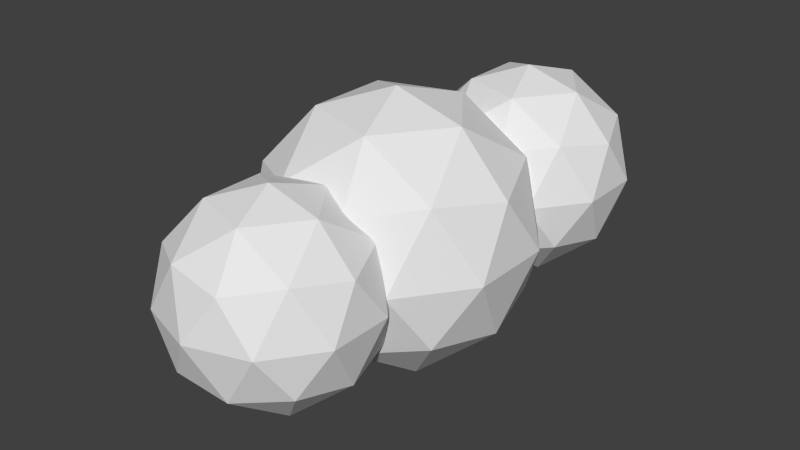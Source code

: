 # Source: cloud_1.blend  (saved by Blender 2.74.0; exported with 4.5.12 LTS)
import bpy
from mathutils import Matrix  # noqa: F401  (used for matrix-valued properties, if any)

bpy.ops.wm.read_factory_settings(use_empty=True)
scene = bpy.context.scene
scene.name = 'Scene'

# ---- collections
col_collection_1 = bpy.data.collections.new('Collection 1'); scene.collection.children.link(col_collection_1)

# ---- world
world_world = bpy.data.worlds.new('World'); scene.world = world_world
world_world.color = (0.05088, 0.05088, 0.05088)
world_world.use_sun_shadow = False
world_world.sun_shadow_jitter_overblur = 0.0
world_world.cycles.sampling_method = 'MANUAL'
world_world.cycles.sample_map_resolution = 256

# ---- meshes
me_icosphere = bpy.data.meshes.new('Icosphere')
me_icosphere.from_pydata([(0.0, 0.0, -1.0), (0.7236, -0.5257, -0.4472), (-0.2764, -0.8506, -0.4472), (-0.8944, 0.0, -0.4472), (-0.2764, 0.8506, -0.4472), (0.7236, 0.5257, -0.4472), (0.2764, -0.8506, 0.4472), (-0.7236, -0.5257, 0.4472), (-0.7236, 0.5257, 0.4472), (0.2764, 0.8506, 0.4472), (0.8944, 0.0, 0.4472), (0.0, 0.0, 1.0), (-0.1625, -0.5, -0.8507), (0.4253, -0.309, -0.8507), (0.2629, -0.809, -0.5257), (0.8506, 0.0, -0.5257), (0.4253, 0.309, -0.8507), (-0.5257, 0.0, -0.8507), (-0.6882, -0.5, -0.5257), (-0.1625, 0.5, -0.8507), (-0.6882, 0.5, -0.5257), (0.2629, 0.809, -0.5257), (0.9511, -0.309, 0.0), (0.9511, 0.309, 0.0), (0.0, -1.0, 0.0), (0.5878, -0.809, 0.0), (-0.9511, -0.309, 0.0), (-0.5878, -0.809, 0.0), (-0.5878, 0.809, 0.0), (-0.9511, 0.309, 0.0), (0.5878, 0.809, 0.0), (0.0, 1.0, 0.0), (0.6882, -0.5, 0.5257), (-0.2629, -0.809, 0.5257), (-0.8506, 0.0, 0.5257), (-0.2629, 0.809, 0.5257), (0.6882, 0.5, 0.5257), (0.1625, -0.5, 0.8507), (0.5257, 0.0, 0.8507), (-0.4253, -0.309, 0.8507), (-0.4253, 0.309, 0.8507), (0.1625, 0.5, 0.8507), (0.2751, 1.109, -0.6062), (0.8225, 0.7113, -0.188), (0.06598, 0.4655, -0.188), (-0.4016, 1.109, -0.188), (0.06598, 1.753, -0.188), (0.8225, 1.507, -0.188), (0.4842, 0.4655, 0.4887), (-0.2724, 0.7113, 0.4887), (-0.2724, 1.507, 0.4887), (0.4842, 1.753, 0.4887), (0.9517, 1.109, 0.4887), (0.2751, 1.109, 0.9069), (0.1522, 0.7308, -0.4932), (0.5969, 0.8753, -0.4932), (0.474, 0.497, -0.2474), (0.9186, 1.109, -0.2474), (0.5969, 1.343, -0.4932), (-0.1227, 1.109, -0.4932), (-0.2456, 0.7308, -0.2474), (0.1522, 1.487, -0.4932), (-0.2456, 1.487, -0.2474), (0.474, 1.721, -0.2474), (0.9946, 0.8753, 0.1504), (0.9946, 1.343, 0.1504), (0.2751, 0.3525, 0.1504), (0.7198, 0.497, 0.1504), (-0.4444, 0.8753, 0.1504), (-0.1696, 0.497, 0.1504), (-0.1696, 1.721, 0.1504), (-0.4444, 1.343, 0.1504), (0.7198, 1.721, 0.1504), (0.2751, 1.866, 0.1504), (0.7957, 0.7308, 0.5481), (0.07621, 0.497, 0.5481), (-0.3685, 1.109, 0.5481), (0.07621, 1.721, 0.5481), (0.7957, 1.487, 0.5481), (0.398, 0.7308, 0.7939), (0.6728, 1.109, 0.7939), (-0.04669, 0.8753, 0.7939), (-0.04669, 1.343, 0.7939), (0.398, 1.487, 0.7939), (-0.06765, -1.092, -0.8285), (0.4798, -1.49, -0.4103), (-0.2767, -1.736, -0.4103), (-0.7443, -1.092, -0.4103), (-0.2767, -0.4487, -0.4103), (0.4798, -0.6945, -0.4103), (0.1415, -1.736, 0.2664), (-0.6151, -1.49, 0.2664), (-0.6151, -0.6945, 0.2664), (0.1415, -0.4487, 0.2664), (0.609, -1.092, 0.2664), (-0.06765, -1.092, 0.6846), (-0.1905, -1.471, -0.7155), (0.2541, -1.326, -0.7155), (0.1312, -1.704, -0.4697), (0.5759, -1.092, -0.4697), (0.2541, -0.8585, -0.7155), (-0.4654, -1.092, -0.7155), (-0.5883, -1.471, -0.4697), (-0.1905, -0.714, -0.7155), (-0.5883, -0.714, -0.4697), (0.1312, -0.4802, -0.4697), (0.6519, -1.326, -0.07196), (0.6519, -0.8585, -0.07196), (-0.06765, -1.849, -0.07196), (0.377, -1.704, -0.07196), (-0.7872, -1.326, -0.07196), (-0.5123, -1.704, -0.07196), (-0.5123, -0.4802, -0.07196), (-0.7872, -0.8585, -0.07196), (0.377, -0.4802, -0.07196), (-0.06765, -0.3357, -0.07196), (0.453, -1.471, 0.3258), (-0.2665, -1.704, 0.3258), (-0.7112, -1.092, 0.3258), (-0.2665, -0.4802, 0.3258), (0.453, -0.714, 0.3258), (0.05526, -1.471, 0.5716), (0.3301, -1.092, 0.5716), (-0.3894, -1.326, 0.5716), (-0.3894, -0.8585, 0.5716), (0.05526, -0.714, 0.5716)], [], [(0, 13, 12), (1, 13, 15), (0, 12, 17), (0, 17, 19), (0, 19, 16), (1, 15, 22), (2, 14, 24), (3, 18, 26), (4, 20, 28), (5, 21, 30), (1, 22, 25), (2, 24, 27), (3, 26, 29), (4, 28, 31), (5, 30, 23), (6, 32, 37), (7, 33, 39), (8, 34, 40), (9, 35, 41), (10, 36, 38), (38, 41, 11), (38, 36, 41), (36, 9, 41), (41, 40, 11), (41, 35, 40), (35, 8, 40), (40, 39, 11), (40, 34, 39), (34, 7, 39), (39, 37, 11), (39, 33, 37), (33, 6, 37), (37, 38, 11), (37, 32, 38), (32, 10, 38), (23, 36, 10), (23, 30, 36), (30, 9, 36), (31, 35, 9), (31, 28, 35), (28, 8, 35), (29, 34, 8), (29, 26, 34), (26, 7, 34), (27, 33, 7), (27, 24, 33), (24, 6, 33), (25, 32, 6), (25, 22, 32), (22, 10, 32), (30, 31, 9), (30, 21, 31), (21, 4, 31), (28, 29, 8), (28, 20, 29), (20, 3, 29), (26, 27, 7), (26, 18, 27), (18, 2, 27), (24, 25, 6), (24, 14, 25), (14, 1, 25), (22, 23, 10), (22, 15, 23), (15, 5, 23), (16, 21, 5), (16, 19, 21), (19, 4, 21), (19, 20, 4), (19, 17, 20), (17, 3, 20), (17, 18, 3), (17, 12, 18), (12, 2, 18), (15, 16, 5), (15, 13, 16), (13, 0, 16), (12, 14, 2), (12, 13, 14), (13, 1, 14), (42, 55, 54), (43, 55, 57), (42, 54, 59), (42, 59, 61), (42, 61, 58), (43, 57, 64), (44, 56, 66), (45, 60, 68), (46, 62, 70), (47, 63, 72), (43, 64, 67), (44, 66, 69), (45, 68, 71), (46, 70, 73), (47, 72, 65), (48, 74, 79), (49, 75, 81), (50, 76, 82), (51, 77, 83), (52, 78, 80), (80, 83, 53), (80, 78, 83), (78, 51, 83), (83, 82, 53), (83, 77, 82), (77, 50, 82), (82, 81, 53), (82, 76, 81), (76, 49, 81), (81, 79, 53), (81, 75, 79), (75, 48, 79), (79, 80, 53), (79, 74, 80), (74, 52, 80), (65, 78, 52), (65, 72, 78), (72, 51, 78), (73, 77, 51), (73, 70, 77), (70, 50, 77), (71, 76, 50), (71, 68, 76), (68, 49, 76), (69, 75, 49), (69, 66, 75), (66, 48, 75), (67, 74, 48), (67, 64, 74), (64, 52, 74), (72, 73, 51), (72, 63, 73), (63, 46, 73), (70, 71, 50), (70, 62, 71), (62, 45, 71), (68, 69, 49), (68, 60, 69), (60, 44, 69), (66, 67, 48), (66, 56, 67), (56, 43, 67), (64, 65, 52), (64, 57, 65), (57, 47, 65), (58, 63, 47), (58, 61, 63), (61, 46, 63), (61, 62, 46), (61, 59, 62), (59, 45, 62), (59, 60, 45), (59, 54, 60), (54, 44, 60), (57, 58, 47), (57, 55, 58), (55, 42, 58), (54, 56, 44), (54, 55, 56), (55, 43, 56), (84, 97, 96), (85, 97, 99), (84, 96, 101), (84, 101, 103), (84, 103, 100), (85, 99, 106), (86, 98, 108), (87, 102, 110), (88, 104, 112), (89, 105, 114), (85, 106, 109), (86, 108, 111), (87, 110, 113), (88, 112, 115), (89, 114, 107), (90, 116, 121), (91, 117, 123), (92, 118, 124), (93, 119, 125), (94, 120, 122), (122, 125, 95), (122, 120, 125), (120, 93, 125), (125, 124, 95), (125, 119, 124), (119, 92, 124), (124, 123, 95), (124, 118, 123), (118, 91, 123), (123, 121, 95), (123, 117, 121), (117, 90, 121), (121, 122, 95), (121, 116, 122), (116, 94, 122), (107, 120, 94), (107, 114, 120), (114, 93, 120), (115, 119, 93), (115, 112, 119), (112, 92, 119), (113, 118, 92), (113, 110, 118), (110, 91, 118), (111, 117, 91), (111, 108, 117), (108, 90, 117), (109, 116, 90), (109, 106, 116), (106, 94, 116), (114, 115, 93), (114, 105, 115), (105, 88, 115), (112, 113, 92), (112, 104, 113), (104, 87, 113), (110, 111, 91), (110, 102, 111), (102, 86, 111), (108, 109, 90), (108, 98, 109), (98, 85, 109), (106, 107, 94), (106, 99, 107), (99, 89, 107), (100, 105, 89), (100, 103, 105), (103, 88, 105), (103, 104, 88), (103, 101, 104), (101, 87, 104), (101, 102, 87), (101, 96, 102), (96, 86, 102), (99, 100, 89), (99, 97, 100), (97, 84, 100), (96, 98, 86), (96, 97, 98), (97, 85, 98)])
_uv = me_icosphere.uv_layers.new(name='UVMap')
_uv.uv.foreach_set('vector', [0.4087, 0.4811, 0.3701, 0.388, 0.4625, 0.4068, 0.3231, 0.3096, 0.3701, 0.388, 0.267, 0.388, 0.4087, 0.4811, 0.4625, 0.4068, 0.4668, 0.5193, 0.4087, 0.4811, 0.4668, 0.5193, 0.3771, 0.57, 0.4087, 0.4811, 0.3771, 0.57, 0.3173, 0.4888, 0.3231, 0.3096, 0.267, 0.388, 0.2455, 0.306, 0.07629, 0.2524, 0.0487, 0.306, 0.0, 0.2115, 0.2299, 0.153, 0.1576, 0.2115, 0.1576, 0.09457, 0.5296, 0.08754, 0.6212, 0.08352, 0.5652, 0.1822, 0.3127, 0.2524, 0.2364, 0.2115, 0.3037, 0.153, 0.5619, 0.5684, 0.5034, 0.4923, 0.6064, 0.4882, 0.07629, 0.2524, 0.0, 0.2115, 0.0673, 0.153, 0.2299, 0.153, 0.1576, 0.09457, 0.2364, 0.05845, 0.5296, 0.08754, 0.5652, 0.1822, 0.4735, 0.1596, 0.3127, 0.2524, 0.3037, 0.153, 0.394, 0.2115, 0.642, 0.3936, 0.5504, 0.3895, 0.6076, 0.306, 0.0, 0.3949, 0.04067, 0.306, 0.08394, 0.3872, 0.08974, 0.5664, 0.03365, 0.488, 0.1367, 0.488, 0.3127, 0.05358, 0.2851, 0.0, 0.3825, 1.015e-07, 0.4663, 0.153, 0.394, 0.09456, 0.4728, 0.05844, 0.2334, 0.3567, 0.2291, 0.4692, 0.1753, 0.3949, 0.4728, 0.05844, 0.394, 0.09456, 0.3825, 1.015e-07, 0.394, 0.09456, 0.3127, 0.05358, 0.3825, 1.015e-07, 0.2291, 0.4692, 0.1367, 0.488, 0.1753, 0.3949, 0.2291, 0.4692, 0.1788, 0.57, 0.1367, 0.488, 0.1788, 0.57, 0.08974, 0.5664, 0.1367, 0.488, 0.1367, 0.488, 0.08394, 0.3872, 0.1753, 0.3949, 0.1367, 0.488, 0.03365, 0.488, 0.08394, 0.3872, 0.03365, 0.488, 0.0, 0.3949, 0.08394, 0.3872, 0.08394, 0.3872, 0.1437, 0.306, 0.1753, 0.3949, 0.08394, 0.3872, 0.04067, 0.306, 0.1437, 0.306, 0.6988, 0.353, 0.642, 0.3936, 0.6076, 0.306, 0.1437, 0.306, 0.2334, 0.3567, 0.1753, 0.3949, 0.6076, 0.306, 0.5504, 0.3895, 0.5046, 0.3101, 0.5504, 0.3895, 0.4668, 0.4006, 0.5046, 0.3101, 0.394, 0.2115, 0.394, 0.09456, 0.4663, 0.153, 0.394, 0.2115, 0.3037, 0.153, 0.394, 0.09456, 0.3037, 0.153, 0.3127, 0.05358, 0.394, 0.09456, 0.2364, 0.09457, 0.2851, 0.0, 0.3127, 0.05358, 0.4735, 0.1596, 0.5652, 0.1822, 0.5206, 0.2624, 0.5652, 0.1822, 0.6097, 0.2624, 0.5206, 0.2624, 0.01206, 0.57, 0.03365, 0.488, 0.08974, 0.5664, 0.2364, 0.05845, 0.1576, 0.09457, 0.1461, 0.0, 0.1576, 0.09457, 0.07629, 0.05358, 0.1461, 0.0, 0.0673, 0.153, 6.335e-07, 0.09456, 0.07629, 0.05358, 0.0673, 0.153, 0.0, 0.2115, 6.335e-07, 0.09456, 0.6981, 0.4656, 0.642, 0.3936, 0.6988, 0.353, 0.6064, 0.4882, 0.5504, 0.3895, 0.642, 0.3936, 0.6064, 0.4882, 0.5034, 0.4923, 0.5504, 0.3895, 0.5034, 0.4923, 0.4668, 0.4006, 0.5504, 0.3895, 0.3037, 0.153, 0.2364, 0.09457, 0.3127, 0.05358, 0.3037, 0.153, 0.2364, 0.2115, 0.2364, 0.09457, 0.4728, 0.04703, 0.5296, 0.08754, 0.4735, 0.1596, 0.5652, 0.1822, 0.6682, 0.1863, 0.6097, 0.2624, 0.5652, 0.1822, 0.6212, 0.08352, 0.6682, 0.1863, 0.6212, 0.08352, 0.7048, 0.09456, 0.6682, 0.1863, 0.1576, 0.09457, 0.0673, 0.153, 0.07629, 0.05358, 0.1576, 0.09457, 0.1576, 0.2115, 0.0673, 0.153, 0.1576, 0.2115, 0.07629, 0.2524, 0.0673, 0.153, 0.6981, 0.4656, 0.6064, 0.4882, 0.642, 0.3936, 0.6981, 0.4656, 0.651, 0.5684, 0.6064, 0.4882, 0.651, 0.5684, 0.5619, 0.5684, 0.6064, 0.4882, 0.4728, 0.2476, 0.394, 0.2115, 0.4663, 0.153, 0.4728, 0.2476, 0.3825, 0.306, 0.394, 0.2115, 0.3825, 0.306, 0.3127, 0.2524, 0.394, 0.2115, 0.3173, 0.4888, 0.2741, 0.57, 0.2334, 0.4811, 0.3173, 0.4888, 0.3771, 0.57, 0.2741, 0.57, 0.564, 0.0, 0.5296, 0.08754, 0.4728, 0.04703, 0.564, 0.0, 0.6212, 0.08352, 0.5296, 0.08754, 0.564, 0.0, 0.667, 0.004126, 0.6212, 0.08352, 0.667, 0.004126, 0.7048, 0.09456, 0.6212, 0.08352, 0.2364, 0.2476, 0.1576, 0.2115, 0.2299, 0.153, 0.2364, 0.2476, 0.1461, 0.306, 0.1576, 0.2115, 0.1461, 0.306, 0.07629, 0.2524, 0.1576, 0.2115, 0.267, 0.388, 0.3173, 0.4888, 0.2334, 0.4811, 0.267, 0.388, 0.3701, 0.388, 0.3173, 0.4888, 0.3701, 0.388, 0.4087, 0.4811, 0.3173, 0.4888, 0.1461, 0.306, 0.0487, 0.306, 0.07629, 0.2524, 0.4625, 0.4068, 0.3701, 0.388, 0.4122, 0.306, 0.3701, 0.388, 0.3231, 0.3096, 0.4122, 0.306, 0.776, 0.9324, 0.7468, 0.8619, 0.8166, 0.8762, 0.7113, 0.8026, 0.7468, 0.8619, 0.6688, 0.8619, 0.776, 0.9324, 0.8166, 0.8762, 0.8199, 0.9613, 0.776, 0.9324, 0.8199, 0.9613, 0.7521, 0.9996, 0.776, 0.9324, 0.7521, 0.9996, 0.7069, 0.9382, 0.7113, 0.8026, 0.6688, 0.8619, 0.6525, 0.7999, 0.05772, 0.761, 0.03684, 0.8015, 0.0, 0.73, 0.1739, 0.6857, 0.1192, 0.73, 0.1192, 0.6415, 0.8675, 0.6346, 0.9367, 0.6316, 0.8944, 0.7062, 0.7033, 0.7594, 0.6456, 0.7284, 0.6965, 0.6842, 0.2475, 1.0, 0.2032, 0.9424, 0.2811, 0.9393, 0.05772, 0.761, 0.0, 0.73, 0.05092, 0.6857, 0.1739, 0.6857, 0.1192, 0.6415, 0.1788, 0.6142, 0.8675, 0.6346, 0.8944, 0.7062, 0.825, 0.6892, 0.7033, 0.7594, 0.6965, 0.6842, 0.7649, 0.7284, 0.3081, 0.8677, 0.2388, 0.8647, 0.282, 0.8015, 0.7048, 0.06723, 0.7356, 0.0, 0.7683, 0.06142, 0.7727, 0.197, 0.7303, 0.1377, 0.8082, 0.1377, 0.7033, 0.6089, 0.6825, 0.5684, 0.7562, 0.5684, 0.8196, 0.6842, 0.7649, 0.64, 0.8245, 0.6126, 0.8814, 0.03832, 0.8781, 0.1234, 0.8374, 0.06723, 0.8245, 0.6126, 0.7649, 0.64, 0.7562, 0.5684, 0.7649, 0.64, 0.7033, 0.6089, 0.7562, 0.5684, 0.8781, 0.1234, 0.8082, 0.1377, 0.8374, 0.06723, 0.8781, 0.1234, 0.8401, 0.1997, 0.8082, 0.1377, 0.8401, 0.1997, 0.7727, 0.197, 0.8082, 0.1377, 0.8082, 0.1377, 0.7683, 0.06142, 0.8374, 0.06723, 0.8082, 0.1377, 0.7303, 0.1377, 0.7683, 0.06142, 0.7303, 0.1377, 0.7048, 0.06723, 0.7683, 0.06142, 0.7683, 0.06142, 0.8135, 2.255e-07, 0.8374, 0.06723, 0.7683, 0.06142, 0.7356, 0.0, 0.8135, 2.255e-07, 0.3511, 0.8371, 0.3081, 0.8677, 0.282, 0.8015, 0.8135, 2.255e-07, 0.8814, 0.03832, 0.8374, 0.06723, 0.282, 0.8015, 0.2388, 0.8647, 0.2041, 0.8046, 0.2388, 0.8647, 0.1755, 0.873, 0.2041, 0.8046, 0.7649, 0.7284, 0.7649, 0.64, 0.8196, 0.6842, 0.7649, 0.7284, 0.6965, 0.6842, 0.7649, 0.64, 0.6965, 0.6842, 0.7033, 0.6089, 0.7649, 0.64, 0.6456, 0.64, 0.6825, 0.5684, 0.7033, 0.6089, 0.825, 0.6892, 0.8944, 0.7062, 0.8606, 0.7669, 0.8944, 0.7062, 0.928, 0.7669, 0.8606, 0.7669, 0.7139, 0.1997, 0.7303, 0.1377, 0.7727, 0.197, 0.1788, 0.6142, 0.1192, 0.6415, 0.1105, 0.57, 0.1192, 0.6415, 0.05772, 0.6105, 0.1105, 0.57, 0.05092, 0.6857, 4.826e-07, 0.6415, 0.05772, 0.6105, 0.05092, 0.6857, 0.0, 0.73, 4.826e-07, 0.6415, 0.3505, 0.9222, 0.3081, 0.8677, 0.3511, 0.8371, 0.2811, 0.9393, 0.2388, 0.8647, 0.3081, 0.8677, 0.2811, 0.9393, 0.2032, 0.9424, 0.2388, 0.8647, 0.2032, 0.9424, 0.1755, 0.873, 0.2388, 0.8647, 0.6965, 0.6842, 0.6456, 0.64, 0.7033, 0.6089, 0.6965, 0.6842, 0.6456, 0.7284, 0.6456, 0.64, 0.8245, 0.604, 0.8675, 0.6346, 0.825, 0.6892, 0.8944, 0.7062, 0.9723, 0.7093, 0.928, 0.7669, 0.8944, 0.7062, 0.9367, 0.6316, 0.9723, 0.7093, 0.9367, 0.6316, 1.0, 0.6399, 0.9723, 0.7093, 0.1192, 0.6415, 0.05092, 0.6857, 0.05772, 0.6105, 0.1192, 0.6415, 0.1192, 0.73, 0.05092, 0.6857, 0.1192, 0.73, 0.05772, 0.761, 0.05092, 0.6857, 0.3505, 0.9222, 0.2811, 0.9393, 0.3081, 0.8677, 0.3505, 0.9222, 0.3149, 1.0, 0.2811, 0.9393, 0.3149, 1.0, 0.2475, 1.0, 0.2811, 0.9393, 0.8245, 0.7557, 0.7649, 0.7284, 0.8196, 0.6842, 0.8245, 0.7557, 0.7562, 0.7999, 0.7649, 0.7284, 0.7562, 0.7999, 0.7033, 0.7594, 0.7649, 0.7284, 0.7069, 0.9382, 0.6741, 0.9996, 0.6434, 0.9324, 0.7069, 0.9382, 0.7521, 0.9996, 0.6741, 0.9996, 0.8935, 0.5684, 0.8675, 0.6346, 0.8245, 0.604, 0.8935, 0.5684, 0.9367, 0.6316, 0.8675, 0.6346, 0.8935, 0.5684, 0.9714, 0.5715, 0.9367, 0.6316, 0.9714, 0.5715, 1.0, 0.6399, 0.9367, 0.6316, 0.1788, 0.7573, 0.1192, 0.73, 0.1739, 0.6857, 0.1788, 0.7573, 0.1105, 0.8015, 0.1192, 0.73, 0.1105, 0.8015, 0.05772, 0.761, 0.1192, 0.73, 0.6688, 0.8619, 0.7069, 0.9382, 0.6434, 0.9324, 0.6688, 0.8619, 0.7468, 0.8619, 0.7069, 0.9382, 0.7468, 0.8619, 0.776, 0.9324, 0.7069, 0.9382, 0.1105, 0.8015, 0.03684, 0.8015, 0.05772, 0.761, 0.8166, 0.8762, 0.7468, 0.8619, 0.7786, 0.7999, 0.7468, 0.8619, 0.7113, 0.8026, 0.7786, 0.7999, 0.7428, 0.3732, 0.772, 0.4437, 0.7021, 0.4294, 0.8075, 0.503, 0.772, 0.4437, 0.8499, 0.4437, 0.7428, 0.3732, 0.7021, 0.4294, 0.6988, 0.3443, 0.7428, 0.3732, 0.6988, 0.3443, 0.7667, 0.306, 0.7428, 0.3732, 0.7667, 0.306, 0.8119, 0.3674, 0.8075, 0.503, 0.8499, 0.4437, 0.8663, 0.5057, 0.5245, 0.7594, 0.5036, 0.7999, 0.4668, 0.7284, 0.6407, 0.6842, 0.586, 0.7284, 0.586, 0.64, 0.8629, 0.8662, 0.9322, 0.8631, 0.8899, 0.9377, 0.3457, 0.761, 0.288, 0.73, 0.3389, 0.6857, 0.07199, 1.0, 0.02769, 0.9424, 0.1056, 0.9393, 0.5245, 0.7594, 0.4668, 0.7284, 0.5177, 0.6842, 0.6407, 0.6842, 0.586, 0.64, 0.6456, 0.6126, 0.8629, 0.8662, 0.8899, 0.9377, 0.8205, 0.9207, 0.3457, 0.761, 0.3389, 0.6857, 0.4072, 0.73, 0.1325, 0.8677, 0.06328, 0.8647, 0.1065, 0.8015, 0.4668, 0.8672, 0.4976, 0.7999, 0.5303, 0.8613, 0.5347, 0.9969, 0.4922, 0.9376, 0.5702, 0.9376, 0.3457, 0.6105, 0.3248, 0.57, 0.3985, 0.57, 0.4619, 0.6857, 0.4072, 0.6415, 0.4668, 0.6142, 0.6434, 0.8382, 0.6401, 0.9233, 0.5994, 0.8672, 0.4668, 0.6142, 0.4072, 0.6415, 0.3985, 0.57, 0.4072, 0.6415, 0.3457, 0.6105, 0.3985, 0.57, 0.6401, 0.9233, 0.5702, 0.9376, 0.5994, 0.8672, 0.6401, 0.9233, 0.602, 0.9996, 0.5702, 0.9376, 0.602, 0.9996, 0.5347, 0.9969, 0.5702, 0.9376, 0.5702, 0.9376, 0.5303, 0.8613, 0.5994, 0.8672, 0.5702, 0.9376, 0.4922, 0.9376, 0.5303, 0.8613, 0.4922, 0.9376, 0.4668, 0.8672, 0.5303, 0.8613, 0.5303, 0.8613, 0.5755, 0.7999, 0.5994, 0.8672, 0.5303, 0.8613, 0.4976, 0.7999, 0.5755, 0.7999, 0.1755, 0.8371, 0.1325, 0.8677, 0.1065, 0.8015, 0.5755, 0.7999, 0.6434, 0.8382, 0.5994, 0.8672, 0.1065, 0.8015, 0.06328, 0.8647, 0.02861, 0.8046, 0.06328, 0.8647, 0.0, 0.873, 0.02861, 0.8046, 0.4072, 0.73, 0.4072, 0.6415, 0.4619, 0.6857, 0.4072, 0.73, 0.3389, 0.6857, 0.4072, 0.6415, 0.3389, 0.6857, 0.3457, 0.6105, 0.4072, 0.6415, 0.288, 0.6415, 0.3248, 0.57, 0.3457, 0.6105, 0.8205, 0.9207, 0.8899, 0.9377, 0.8561, 0.9984, 0.8899, 0.9377, 0.9235, 0.9984, 0.8561, 0.9984, 0.4759, 0.9996, 0.4922, 0.9376, 0.5347, 0.9969, 0.6456, 0.6126, 0.586, 0.64, 0.5773, 0.5684, 0.586, 0.64, 0.5245, 0.6089, 0.5773, 0.5684, 0.5177, 0.6842, 0.4668, 0.6399, 0.5245, 0.6089, 0.5177, 0.6842, 0.4668, 0.7284, 0.4668, 0.6399, 0.175, 0.9222, 0.1325, 0.8677, 0.1755, 0.8371, 0.1056, 0.9393, 0.06328, 0.8647, 0.1325, 0.8677, 0.1056, 0.9393, 0.02769, 0.9424, 0.06328, 0.8647, 0.02769, 0.9424, 0.0, 0.873, 0.06328, 0.8647, 0.3389, 0.6857, 0.288, 0.6415, 0.3457, 0.6105, 0.3389, 0.6857, 0.288, 0.73, 0.288, 0.6415, 0.8199, 0.8355, 0.8629, 0.8662, 0.8205, 0.9207, 0.8899, 0.9377, 0.9678, 0.9409, 0.9235, 0.9984, 0.8899, 0.9377, 0.9322, 0.8631, 0.9678, 0.9409, 0.9322, 0.8631, 0.9955, 0.8715, 0.9678, 0.9409, 0.586, 0.64, 0.5177, 0.6842, 0.5245, 0.6089, 0.586, 0.64, 0.586, 0.7284, 0.5177, 0.6842, 0.586, 0.7284, 0.5245, 0.7594, 0.5177, 0.6842, 0.175, 0.9222, 0.1056, 0.9393, 0.1325, 0.8677, 0.175, 0.9222, 0.1394, 1.0, 0.1056, 0.9393, 0.1394, 1.0, 0.07199, 1.0, 0.1056, 0.9393, 0.4668, 0.7573, 0.4072, 0.73, 0.4619, 0.6857, 0.4668, 0.7573, 0.3985, 0.8015, 0.4072, 0.73, 0.3985, 0.8015, 0.3457, 0.761, 0.4072, 0.73, 0.8119, 0.3674, 0.8446, 0.306, 0.8754, 0.3732, 0.8119, 0.3674, 0.7667, 0.306, 0.8446, 0.306, 0.889, 0.7999, 0.8629, 0.8662, 0.8199, 0.8355, 0.889, 0.7999, 0.9322, 0.8631, 0.8629, 0.8662, 0.889, 0.7999, 0.9669, 0.803, 0.9322, 0.8631, 0.9669, 0.803, 0.9955, 0.8715, 0.9322, 0.8631, 0.6456, 0.7557, 0.586, 0.7284, 0.6407, 0.6842, 0.6456, 0.7557, 0.5773, 0.7999, 0.586, 0.7284, 0.5773, 0.7999, 0.5245, 0.7594, 0.586, 0.7284, 0.8499, 0.4437, 0.8119, 0.3674, 0.8754, 0.3732, 0.8499, 0.4437, 0.772, 0.4437, 0.8119, 0.3674, 0.772, 0.4437, 0.7428, 0.3732, 0.8119, 0.3674, 0.5773, 0.7999, 0.5036, 0.7999, 0.5245, 0.7594, 0.7021, 0.4294, 0.772, 0.4437, 0.7401, 0.5057, 0.772, 0.4437, 0.8075, 0.503, 0.7401, 0.5057])
me_icosphere.use_remesh_preserve_volume = False
me_icosphere.use_remesh_preserve_attributes = False
me_icosphere.use_mirror_vertex_groups = False
me_icosphere.update()

# ---- objects
ob_icosphere = bpy.data.objects.new('Icosphere', me_icosphere)

# ---- transforms, parenting, visibility, modifiers, constraints
ob_icosphere.location = (0.0, 0.0, 0.0)
ob_icosphere.lineart.crease_threshold = 0.0

# ---- collection membership
col_collection_1.objects.link(ob_icosphere)

# ---- scene / render settings (as saved in the file)
scene.frame_start = 1; scene.frame_end = 250; scene.frame_set(1)
scene.render.engine = 'BLENDER_EEVEE_NEXT'
scene.render.resolution_percentage = 50
scene.render.dither_intensity = 0.0
scene.cycles.use_denoising = False
scene.cycles.samples = 10
scene.cycles.sampling_pattern = 'TABULATED_SOBOL'
scene.cycles.light_sampling_threshold = 0.0
scene.cycles.use_adaptive_sampling = False
scene.cycles.use_light_tree = False
scene.cycles.blur_glossy = 0.0
scene.cycles.pixel_filter_type = 'GAUSSIAN'
scene.cycles.sample_clamp_indirect = 0.0
scene.view_settings.view_transform = 'Standard'
bpy.context.view_layer.update()

# ---- added for rendering (the .blend has no active camera and no usable light): camera, sun
cam_auto = bpy.data.cameras.new('AutoCamera')
cam_auto.lens = 50.0
cam_auto.sensor_width = 36.0
cam_auto.clip_end = 1000.0
ob_auto_camera = bpy.data.objects.new('AutoCamera', cam_auto)
scene.collection.objects.link(ob_auto_camera)
ob_auto_camera.location = (4.32003, -5.14952, 3.43861)
ob_auto_camera.rotation_euler = (1.09748, -7.21219e-08, 0.694738)
scene.camera = ob_auto_camera
light_auto_sun = bpy.data.lights.new('AutoSun', 'SUN')
light_auto_sun.energy = 3.0
light_auto_sun.angle = 0.0523599
ob_auto_sun = bpy.data.objects.new('AutoSun', light_auto_sun)
scene.collection.objects.link(ob_auto_sun)
ob_auto_sun.rotation_euler = (0.872665, 0.174533, 0.523599)
bpy.context.view_layer.update()
